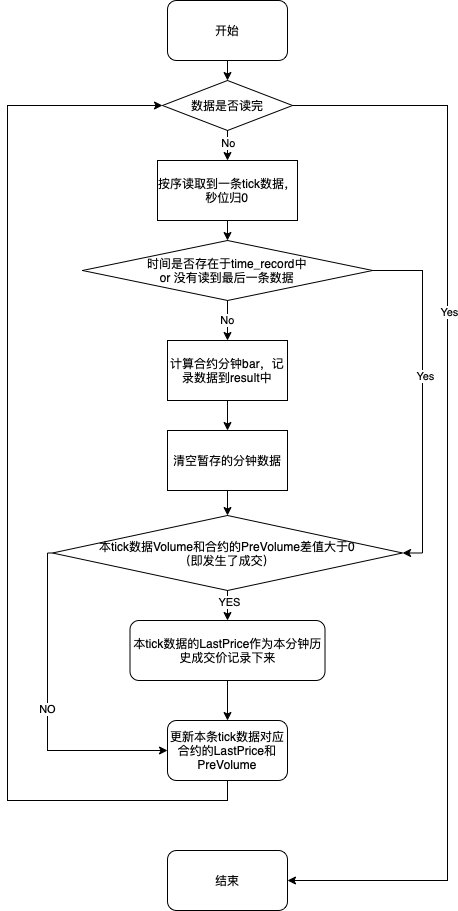

The diagram above was exported from draw.io. Its source (the exported page's mxGraphModel, read from the mxfile embedded in the PNG):
<mxGraphModel dx="1554" dy="513" grid="1" gridSize="10" guides="1" tooltips="1" connect="1" arrows="1" fold="1" page="1" pageScale="1" pageWidth="827" pageHeight="1169" math="0" shadow="0">
  <root>
    <mxCell id="0" />
    <mxCell id="1" parent="0" />
    <mxCell id="B9F8ESAYaq2Kw1u9SUFm-1" value="开始" style="rounded=1;whiteSpace=wrap;html=1;" vertex="1" parent="1">
      <mxGeometry x="140" y="30" width="120" height="60" as="geometry" />
    </mxCell>
    <mxCell id="B9F8ESAYaq2Kw1u9SUFm-2" value="结束" style="rounded=1;whiteSpace=wrap;html=1;" vertex="1" parent="1">
      <mxGeometry x="140" y="880" width="120" height="60" as="geometry" />
    </mxCell>
    <mxCell id="B9F8ESAYaq2Kw1u9SUFm-13" style="edgeStyle=orthogonalEdgeStyle;rounded=0;orthogonalLoop=1;jettySize=auto;html=1;exitX=0.5;exitY=1;exitDx=0;exitDy=0;entryX=0.5;entryY=0;entryDx=0;entryDy=0;" edge="1" parent="1" source="B9F8ESAYaq2Kw1u9SUFm-3" target="B9F8ESAYaq2Kw1u9SUFm-12">
      <mxGeometry relative="1" as="geometry" />
    </mxCell>
    <mxCell id="B9F8ESAYaq2Kw1u9SUFm-3" value="按序读取到一条tick数据，秒位归0" style="rounded=0;whiteSpace=wrap;html=1;" vertex="1" parent="1">
      <mxGeometry x="130" y="190" width="140" height="60" as="geometry" />
    </mxCell>
    <mxCell id="B9F8ESAYaq2Kw1u9SUFm-10" style="edgeStyle=orthogonalEdgeStyle;rounded=0;orthogonalLoop=1;jettySize=auto;html=1;exitX=0.5;exitY=1;exitDx=0;exitDy=0;entryX=0.5;entryY=0;entryDx=0;entryDy=0;" edge="1" parent="1" source="B9F8ESAYaq2Kw1u9SUFm-7" target="B9F8ESAYaq2Kw1u9SUFm-3">
      <mxGeometry relative="1" as="geometry" />
    </mxCell>
    <mxCell id="B9F8ESAYaq2Kw1u9SUFm-11" value="No" style="edgeLabel;html=1;align=center;verticalAlign=middle;resizable=0;points=[];" vertex="1" connectable="0" parent="B9F8ESAYaq2Kw1u9SUFm-10">
      <mxGeometry x="-0.2" relative="1" as="geometry">
        <mxPoint as="offset" />
      </mxGeometry>
    </mxCell>
    <mxCell id="B9F8ESAYaq2Kw1u9SUFm-37" style="edgeStyle=orthogonalEdgeStyle;rounded=0;orthogonalLoop=1;jettySize=auto;html=1;exitX=1;exitY=0.5;exitDx=0;exitDy=0;entryX=1;entryY=0.5;entryDx=0;entryDy=0;" edge="1" parent="1" source="B9F8ESAYaq2Kw1u9SUFm-7" target="B9F8ESAYaq2Kw1u9SUFm-2">
      <mxGeometry relative="1" as="geometry">
        <Array as="points">
          <mxPoint x="420" y="135" />
          <mxPoint x="420" y="910" />
        </Array>
      </mxGeometry>
    </mxCell>
    <mxCell id="B9F8ESAYaq2Kw1u9SUFm-38" value="Yes" style="edgeLabel;html=1;align=center;verticalAlign=middle;resizable=0;points=[];" vertex="1" connectable="0" parent="B9F8ESAYaq2Kw1u9SUFm-37">
      <mxGeometry x="-0.338" y="1" relative="1" as="geometry">
        <mxPoint as="offset" />
      </mxGeometry>
    </mxCell>
    <mxCell id="B9F8ESAYaq2Kw1u9SUFm-7" value="数据是否读完" style="rhombus;whiteSpace=wrap;html=1;" vertex="1" parent="1">
      <mxGeometry x="135" y="110" width="130" height="50" as="geometry" />
    </mxCell>
    <mxCell id="B9F8ESAYaq2Kw1u9SUFm-8" value="" style="endArrow=classic;html=1;rounded=0;entryX=0.5;entryY=0;entryDx=0;entryDy=0;" edge="1" parent="1" target="B9F8ESAYaq2Kw1u9SUFm-7">
      <mxGeometry width="50" height="50" relative="1" as="geometry">
        <mxPoint x="200" y="90" as="sourcePoint" />
        <mxPoint x="250" y="40" as="targetPoint" />
      </mxGeometry>
    </mxCell>
    <mxCell id="B9F8ESAYaq2Kw1u9SUFm-18" value="No" style="edgeStyle=orthogonalEdgeStyle;rounded=0;orthogonalLoop=1;jettySize=auto;html=1;exitX=0.5;exitY=1;exitDx=0;exitDy=0;entryX=0.5;entryY=0;entryDx=0;entryDy=0;" edge="1" parent="1" source="B9F8ESAYaq2Kw1u9SUFm-12" target="B9F8ESAYaq2Kw1u9SUFm-16">
      <mxGeometry relative="1" as="geometry" />
    </mxCell>
    <mxCell id="B9F8ESAYaq2Kw1u9SUFm-32" style="edgeStyle=orthogonalEdgeStyle;rounded=0;orthogonalLoop=1;jettySize=auto;html=1;exitX=1;exitY=0.5;exitDx=0;exitDy=0;entryX=1;entryY=0.5;entryDx=0;entryDy=0;" edge="1" parent="1" source="B9F8ESAYaq2Kw1u9SUFm-12" target="B9F8ESAYaq2Kw1u9SUFm-28">
      <mxGeometry relative="1" as="geometry" />
    </mxCell>
    <mxCell id="B9F8ESAYaq2Kw1u9SUFm-33" value="Yes" style="edgeLabel;html=1;align=center;verticalAlign=middle;resizable=0;points=[];" vertex="1" connectable="0" parent="B9F8ESAYaq2Kw1u9SUFm-32">
      <mxGeometry x="-0.1211" y="2" relative="1" as="geometry">
        <mxPoint as="offset" />
      </mxGeometry>
    </mxCell>
    <mxCell id="B9F8ESAYaq2Kw1u9SUFm-12" value="时间是否存在于time_record中&lt;br&gt;or 没有读到最后一条数据" style="rhombus;whiteSpace=wrap;html=1;" vertex="1" parent="1">
      <mxGeometry x="55" y="270" width="290" height="60" as="geometry" />
    </mxCell>
    <mxCell id="B9F8ESAYaq2Kw1u9SUFm-19" style="edgeStyle=orthogonalEdgeStyle;rounded=0;orthogonalLoop=1;jettySize=auto;html=1;exitX=0.5;exitY=1;exitDx=0;exitDy=0;entryX=0.5;entryY=0;entryDx=0;entryDy=0;" edge="1" parent="1" source="B9F8ESAYaq2Kw1u9SUFm-16" target="B9F8ESAYaq2Kw1u9SUFm-17">
      <mxGeometry relative="1" as="geometry" />
    </mxCell>
    <mxCell id="B9F8ESAYaq2Kw1u9SUFm-16" value="计算合约分钟bar，记录数据到result中" style="rounded=0;whiteSpace=wrap;html=1;" vertex="1" parent="1">
      <mxGeometry x="140" y="370" width="120" height="60" as="geometry" />
    </mxCell>
    <mxCell id="B9F8ESAYaq2Kw1u9SUFm-30" value="" style="edgeStyle=orthogonalEdgeStyle;rounded=0;orthogonalLoop=1;jettySize=auto;html=1;" edge="1" parent="1" source="B9F8ESAYaq2Kw1u9SUFm-17" target="B9F8ESAYaq2Kw1u9SUFm-28">
      <mxGeometry relative="1" as="geometry" />
    </mxCell>
    <mxCell id="B9F8ESAYaq2Kw1u9SUFm-17" value="清空暂存的分钟数据" style="rounded=0;whiteSpace=wrap;html=1;" vertex="1" parent="1">
      <mxGeometry x="140" y="460" width="120" height="60" as="geometry" />
    </mxCell>
    <mxCell id="B9F8ESAYaq2Kw1u9SUFm-45" style="edgeStyle=orthogonalEdgeStyle;rounded=0;orthogonalLoop=1;jettySize=auto;html=1;exitX=0.5;exitY=1;exitDx=0;exitDy=0;entryX=0;entryY=0.5;entryDx=0;entryDy=0;" edge="1" parent="1" source="B9F8ESAYaq2Kw1u9SUFm-22" target="B9F8ESAYaq2Kw1u9SUFm-7">
      <mxGeometry relative="1" as="geometry">
        <Array as="points">
          <mxPoint x="200" y="830" />
          <mxPoint x="-20" y="830" />
          <mxPoint x="-20" y="135" />
        </Array>
      </mxGeometry>
    </mxCell>
    <mxCell id="B9F8ESAYaq2Kw1u9SUFm-22" value="更新本条tick数据对应合约的LastPrice和PreVolume" style="rounded=1;whiteSpace=wrap;html=1;" vertex="1" parent="1">
      <mxGeometry x="140" y="750" width="120" height="60" as="geometry" />
    </mxCell>
    <mxCell id="B9F8ESAYaq2Kw1u9SUFm-40" value="" style="edgeStyle=orthogonalEdgeStyle;rounded=0;orthogonalLoop=1;jettySize=auto;html=1;" edge="1" parent="1" source="B9F8ESAYaq2Kw1u9SUFm-28" target="B9F8ESAYaq2Kw1u9SUFm-39">
      <mxGeometry relative="1" as="geometry" />
    </mxCell>
    <mxCell id="B9F8ESAYaq2Kw1u9SUFm-44" value="YES" style="edgeLabel;html=1;align=center;verticalAlign=middle;resizable=0;points=[];" vertex="1" connectable="0" parent="B9F8ESAYaq2Kw1u9SUFm-40">
      <mxGeometry x="0.24" y="1" relative="1" as="geometry">
        <mxPoint as="offset" />
      </mxGeometry>
    </mxCell>
    <mxCell id="B9F8ESAYaq2Kw1u9SUFm-43" value="NO" style="edgeStyle=orthogonalEdgeStyle;rounded=0;orthogonalLoop=1;jettySize=auto;html=1;exitX=0;exitY=0.5;exitDx=0;exitDy=0;entryX=0;entryY=0.5;entryDx=0;entryDy=0;" edge="1" parent="1" source="B9F8ESAYaq2Kw1u9SUFm-28" target="B9F8ESAYaq2Kw1u9SUFm-22">
      <mxGeometry relative="1" as="geometry">
        <Array as="points">
          <mxPoint x="20" y="583" />
          <mxPoint x="20" y="780" />
        </Array>
      </mxGeometry>
    </mxCell>
    <mxCell id="B9F8ESAYaq2Kw1u9SUFm-28" value="本tick数据Volume和合约的PreVolume差值大于0&lt;br&gt;（即发生了成交）" style="rhombus;whiteSpace=wrap;html=1;" vertex="1" parent="1">
      <mxGeometry x="25" y="545" width="350" height="75" as="geometry" />
    </mxCell>
    <mxCell id="B9F8ESAYaq2Kw1u9SUFm-41" value="" style="edgeStyle=orthogonalEdgeStyle;rounded=0;orthogonalLoop=1;jettySize=auto;html=1;" edge="1" parent="1" source="B9F8ESAYaq2Kw1u9SUFm-39" target="B9F8ESAYaq2Kw1u9SUFm-22">
      <mxGeometry relative="1" as="geometry" />
    </mxCell>
    <mxCell id="B9F8ESAYaq2Kw1u9SUFm-39" value="本tick数据的LastPrice作为本分钟历史成交价记录下来" style="rounded=1;whiteSpace=wrap;html=1;" vertex="1" parent="1">
      <mxGeometry x="102.5" y="650" width="195" height="60" as="geometry" />
    </mxCell>
  </root>
</mxGraphModel>